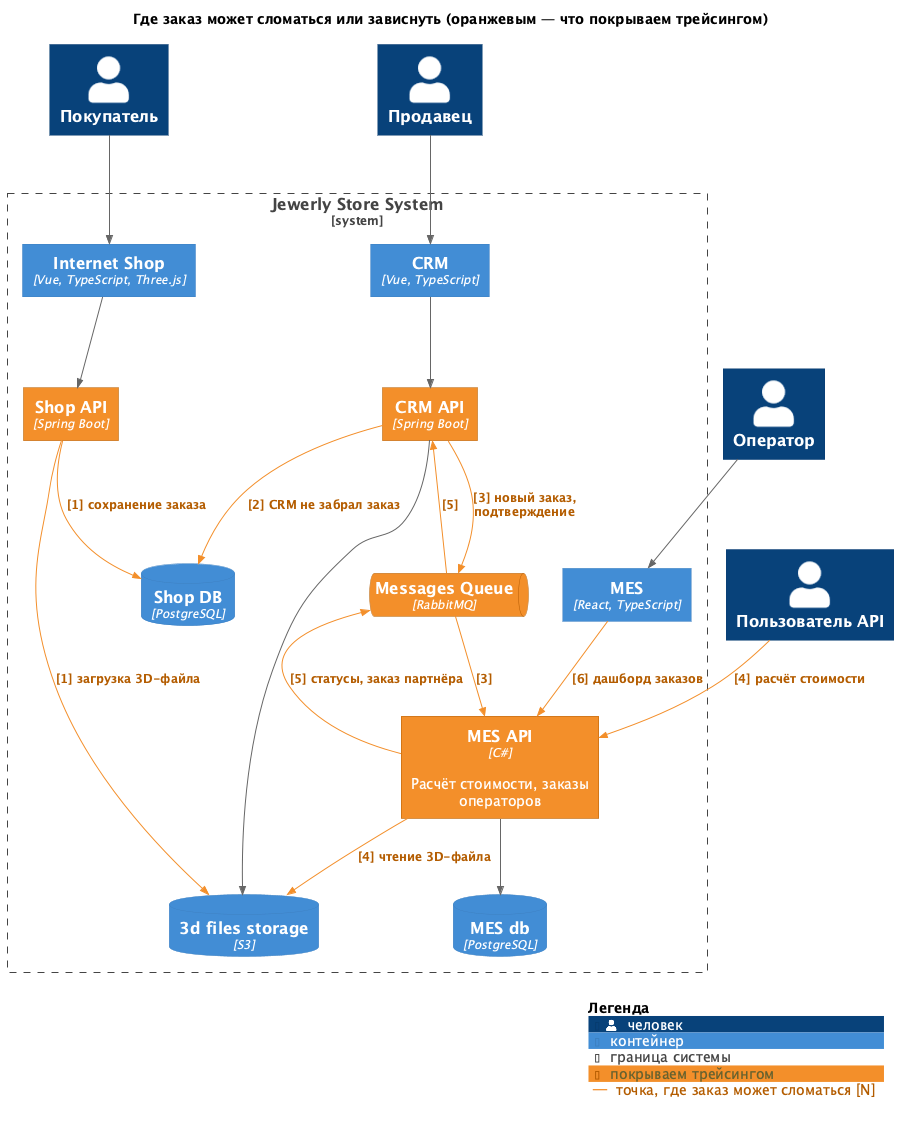

The diagram above was rendered by PlantUML. Its source (embedded in the PNG):
@startuml
!include <C4/C4_Container>

!$LEGEND_TITLE_TEXT = "Легенда"
UpdateElementStyle("person", $legendText="человек")
UpdateElementStyle("container", $legendText="контейнер")
UpdateElementStyle("external_system", $legendText="внешняя система")
UpdateBoundaryStyle("system", $legendText="граница системы")

title Где заказ может сломаться или зависнуть (оранжевым — что покрываем трейсингом)

AddElementTag("trace", $bgColor="#f28e2b", $borderColor="#b35c00", $legendText="покрываем трейсингом")
AddRelTag("risk", $textColor="#b35c00", $lineColor="#f28e2b", $legendText="точка, где заказ может сломаться [N]")

Person(customer, "Покупатель")
Person(seller, "Продавец")
Person(apiUser, "Пользователь API")
Person(operator, "Оператор")

System_Boundary(sys, "Jewerly Store System") {
  Container(shop, "Internet Shop", "Vue, TypeScript, Three.js")
  Container(shopApi, "Shop API", "Spring Boot", $tags="trace")
  ContainerDb(shopDb, "Shop DB", "PostgreSQL")
  Container(crm, "CRM", "Vue, TypeScript")
  Container(crmApi, "CRM API", "Spring Boot", $tags="trace")
  ContainerQueue(mq, "Messages Queue", "RabbitMQ", $tags="trace")
  ContainerDb(s3, "3d files storage", "S3")
  Container(mes, "MES", "React, TypeScript")
  Container(mesApi, "MES API", "C#", "Расчёт стоимости, заказы операторов", $tags="trace")
  ContainerDb(mesDb, "MES db", "PostgreSQL")
}

Rel(customer, shop, "")
Rel(shop, shopApi, "")
Rel(shopApi, shopDb, "[1] сохранение заказа", $tags="risk")
Rel(shopApi, s3, "[1] загрузка 3D-файла", $tags="risk")
Rel(seller, crm, "")
Rel(crm, crmApi, "")
Rel(crmApi, shopDb, "[2] CRM не забрал заказ", $tags="risk")
Rel(crmApi, s3, "")
Rel(crmApi, mq, "[3] новый заказ, подтверждение", $tags="risk")
Rel(mq, mesApi, "[3]", $tags="risk")
Rel(mesApi, mq, "[5] статусы, заказ партнёра", $tags="risk")
Rel(mq, crmApi, "[5]", $tags="risk")
Rel(apiUser, mesApi, "[4] расчёт стоимости", $tags="risk")
Rel(operator, mes, "")
Rel(mes, mesApi, "[6] дашборд заказов", $tags="risk")
Rel(mesApi, s3, "[4] чтение 3D-файла", $tags="risk")
Rel(mesApi, mesDb, "")

SHOW_LEGEND()
@enduml